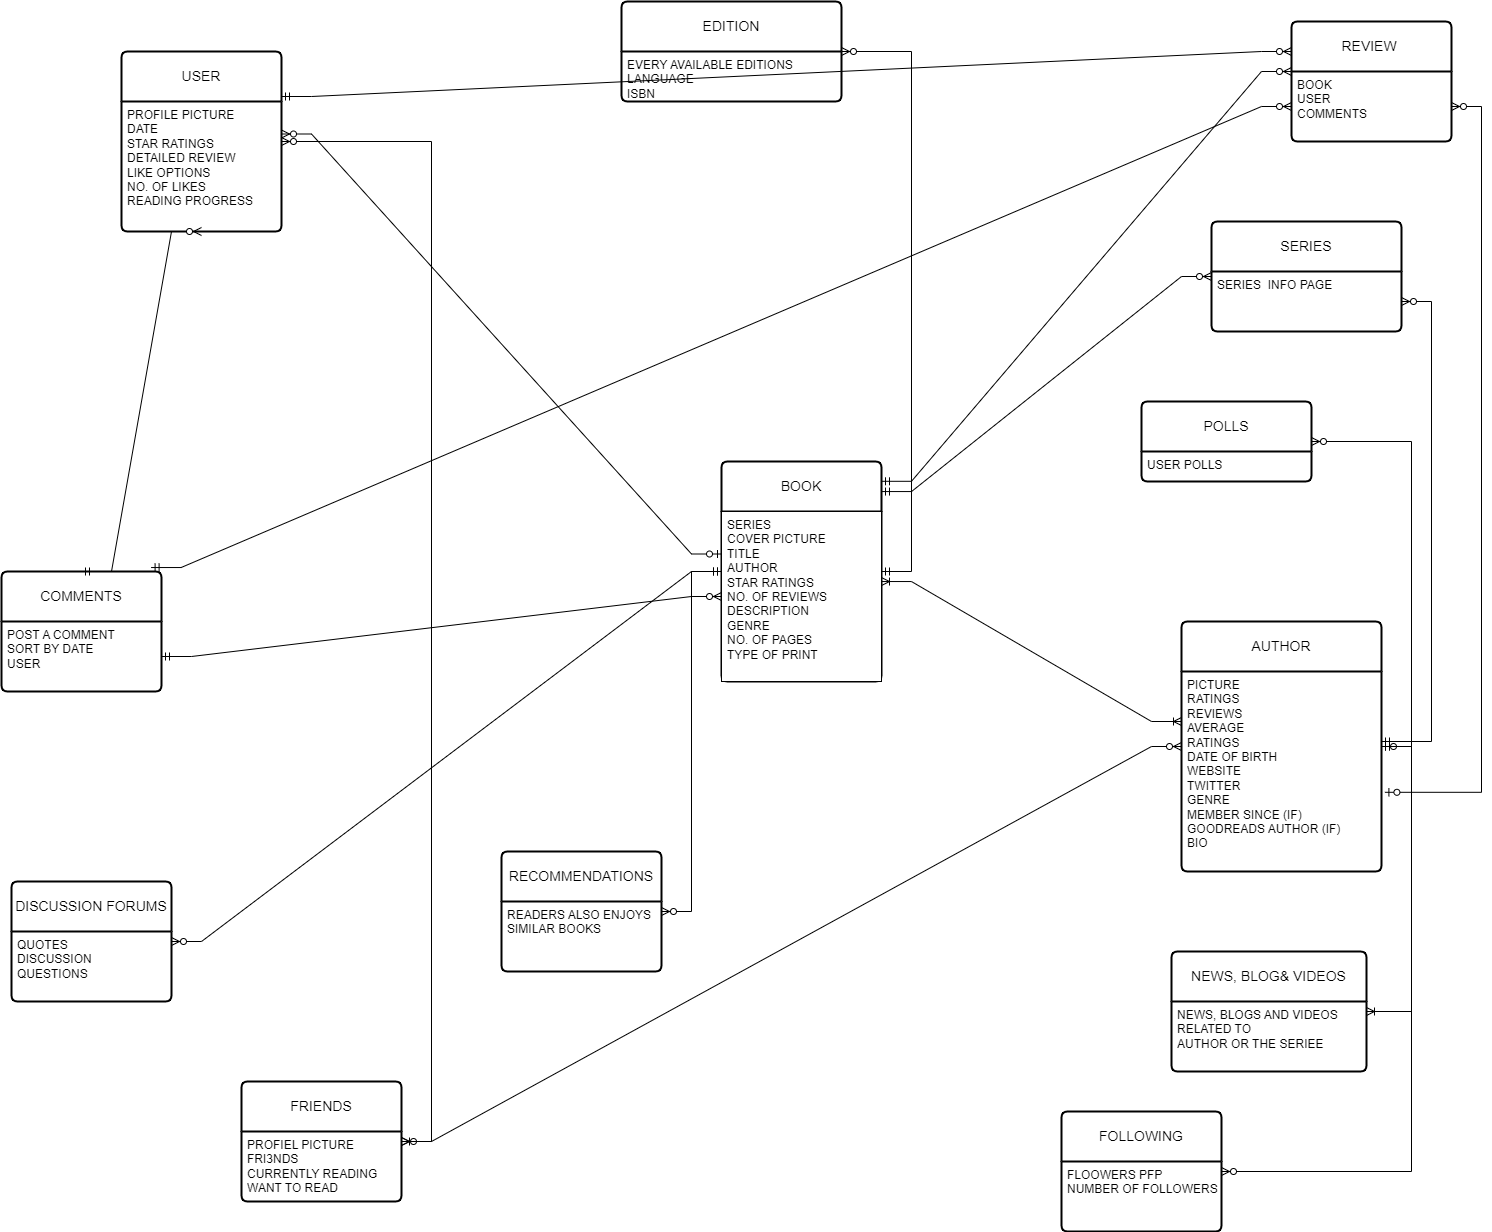

The diagram above was exported from draw.io. Its source (the exported page's mxGraphModel, read from the mxfile embedded in the PNG):
<mxGraphModel dx="2950" dy="1068" grid="1" gridSize="10" guides="1" tooltips="1" connect="1" arrows="1" fold="1" page="1" pageScale="1" pageWidth="850" pageHeight="1100" math="0" shadow="0" extFonts="Permanent Marker^https://fonts.googleapis.com/css?family=Permanent+Marker">
  <root>
    <mxCell id="0" />
    <mxCell id="1" parent="0" />
    <mxCell id="C-vyLk0tnHw3VtMMgP7b-12" value="" style="edgeStyle=entityRelationEdgeStyle;endArrow=ERzeroToMany;startArrow=ERone;endFill=1;startFill=0;labelBackgroundColor=none;fontColor=default;" parent="1" target="C-vyLk0tnHw3VtMMgP7b-17" edge="1">
      <mxGeometry width="100" height="100" relative="1" as="geometry">
        <mxPoint x="700" y="165.0000000000001" as="sourcePoint" />
        <mxPoint x="460" y="205" as="targetPoint" />
      </mxGeometry>
    </mxCell>
    <mxCell id="ELzNbjJ8xUysJeSoHZl8-14" value="BOOK" style="swimlane;childLayout=stackLayout;horizontal=1;startSize=50;horizontalStack=0;rounded=1;fontSize=14;fontStyle=0;strokeWidth=2;resizeParent=0;resizeLast=1;shadow=0;dashed=0;align=center;arcSize=4;whiteSpace=wrap;html=1;labelBackgroundColor=none;" vertex="1" parent="1">
      <mxGeometry x="10" y="520" width="160" height="220" as="geometry" />
    </mxCell>
    <mxCell id="ELzNbjJ8xUysJeSoHZl8-15" value="SERIES&lt;br&gt;COVER PICTURE&lt;br&gt;TITLE&lt;br&gt;AUTHOR&lt;br&gt;STAR RATINGS&lt;br&gt;NO. OF REVIEWS&lt;br&gt;DESCRIPTION&lt;br&gt;GENRE&lt;br&gt;NO. OF PAGES&lt;br&gt;TYPE OF PRINT" style="align=left;spacingLeft=4;fontSize=12;verticalAlign=top;resizable=0;rotatable=0;part=1;html=1;labelBackgroundColor=none;" vertex="1" parent="ELzNbjJ8xUysJeSoHZl8-14">
      <mxGeometry y="50" width="160" height="170" as="geometry" />
    </mxCell>
    <mxCell id="ELzNbjJ8xUysJeSoHZl8-17" value="AUTHOR" style="swimlane;childLayout=stackLayout;horizontal=1;startSize=50;horizontalStack=0;rounded=1;fontSize=14;fontStyle=0;strokeWidth=2;resizeParent=0;resizeLast=1;shadow=0;dashed=0;align=center;arcSize=4;whiteSpace=wrap;html=1;labelBackgroundColor=none;" vertex="1" parent="1">
      <mxGeometry x="470" y="680" width="200" height="250" as="geometry" />
    </mxCell>
    <mxCell id="ELzNbjJ8xUysJeSoHZl8-18" value="PICTURE&lt;br&gt;RATINGS&lt;br&gt;REVIEWS&lt;br&gt;AVERAGE&lt;br&gt;RATINGS&lt;br&gt;DATE OF BIRTH&lt;br&gt;WEBSITE&lt;br&gt;TWITTER&lt;br&gt;GENRE&lt;br&gt;MEMBER SINCE (IF)&lt;br&gt;GOODREADS AUTHOR (IF)&lt;br&gt;BIO" style="align=left;strokeColor=none;fillColor=none;spacingLeft=4;fontSize=12;verticalAlign=top;resizable=0;rotatable=0;part=1;html=1;labelBackgroundColor=none;" vertex="1" parent="ELzNbjJ8xUysJeSoHZl8-17">
      <mxGeometry y="50" width="200" height="200" as="geometry" />
    </mxCell>
    <mxCell id="ELzNbjJ8xUysJeSoHZl8-24" value="SERIES" style="swimlane;childLayout=stackLayout;horizontal=1;startSize=50;horizontalStack=0;rounded=1;fontSize=14;fontStyle=0;strokeWidth=2;resizeParent=0;resizeLast=1;shadow=0;dashed=0;align=center;arcSize=4;whiteSpace=wrap;html=1;labelBackgroundColor=none;" vertex="1" parent="1">
      <mxGeometry x="500" y="280" width="190" height="110" as="geometry" />
    </mxCell>
    <mxCell id="ELzNbjJ8xUysJeSoHZl8-25" value="SERIES&amp;nbsp; INFO PAGE&lt;br&gt;" style="align=left;strokeColor=none;fillColor=none;spacingLeft=4;fontSize=12;verticalAlign=top;resizable=0;rotatable=0;part=1;html=1;labelBackgroundColor=none;" vertex="1" parent="ELzNbjJ8xUysJeSoHZl8-24">
      <mxGeometry y="50" width="190" height="60" as="geometry" />
    </mxCell>
    <mxCell id="ELzNbjJ8xUysJeSoHZl8-28" value="" style="edgeStyle=entityRelationEdgeStyle;fontSize=12;html=1;endArrow=ERoneToMany;startArrow=ERoneToMany;rounded=0;entryX=0;entryY=0.25;entryDx=0;entryDy=0;exitX=1;exitY=0.412;exitDx=0;exitDy=0;exitPerimeter=0;labelBackgroundColor=none;fontColor=default;" edge="1" parent="1" source="ELzNbjJ8xUysJeSoHZl8-15" target="ELzNbjJ8xUysJeSoHZl8-18">
      <mxGeometry width="100" height="100" relative="1" as="geometry">
        <mxPoint x="190" y="700" as="sourcePoint" />
        <mxPoint x="290" y="600" as="targetPoint" />
        <Array as="points">
          <mxPoint x="170" y="710" />
        </Array>
      </mxGeometry>
    </mxCell>
    <mxCell id="ELzNbjJ8xUysJeSoHZl8-31" value="" style="edgeStyle=entityRelationEdgeStyle;fontSize=12;html=1;endArrow=ERzeroToMany;startArrow=ERmandOne;rounded=0;exitX=1;exitY=0.35;exitDx=0;exitDy=0;exitPerimeter=0;labelBackgroundColor=none;fontColor=default;" edge="1" parent="1" source="ELzNbjJ8xUysJeSoHZl8-18" target="ELzNbjJ8xUysJeSoHZl8-25">
      <mxGeometry width="100" height="100" relative="1" as="geometry">
        <mxPoint x="550" y="750" as="sourcePoint" />
        <mxPoint x="640" y="620" as="targetPoint" />
        <Array as="points">
          <mxPoint x="710" y="660" />
          <mxPoint x="700" y="640" />
          <mxPoint x="650" y="540" />
        </Array>
      </mxGeometry>
    </mxCell>
    <mxCell id="ELzNbjJ8xUysJeSoHZl8-36" value="" style="edgeStyle=entityRelationEdgeStyle;fontSize=12;html=1;endArrow=ERzeroToMany;startArrow=ERmandOne;rounded=0;exitX=1;exitY=0.118;exitDx=0;exitDy=0;exitPerimeter=0;labelBackgroundColor=none;fontColor=default;" edge="1" parent="1" target="ELzNbjJ8xUysJeSoHZl8-24">
      <mxGeometry width="100" height="100" relative="1" as="geometry">
        <mxPoint x="170" y="550.06" as="sourcePoint" />
        <mxPoint x="310" y="440" as="targetPoint" />
        <Array as="points">
          <mxPoint x="230" y="470" />
        </Array>
      </mxGeometry>
    </mxCell>
    <mxCell id="ELzNbjJ8xUysJeSoHZl8-37" value="REVIEW&amp;nbsp;" style="swimlane;childLayout=stackLayout;horizontal=1;startSize=50;horizontalStack=0;rounded=1;fontSize=14;fontStyle=0;strokeWidth=2;resizeParent=0;resizeLast=1;shadow=0;dashed=0;align=center;arcSize=4;whiteSpace=wrap;html=1;labelBackgroundColor=none;" vertex="1" parent="1">
      <mxGeometry x="580" y="80" width="160" height="120" as="geometry" />
    </mxCell>
    <mxCell id="ELzNbjJ8xUysJeSoHZl8-38" value="BOOK&lt;br&gt;USER&lt;br&gt;COMMENTS" style="align=left;strokeColor=none;fillColor=none;spacingLeft=4;fontSize=12;verticalAlign=top;resizable=0;rotatable=0;part=1;html=1;labelBackgroundColor=none;" vertex="1" parent="ELzNbjJ8xUysJeSoHZl8-37">
      <mxGeometry y="50" width="160" height="70" as="geometry" />
    </mxCell>
    <mxCell id="ELzNbjJ8xUysJeSoHZl8-39" value="USER" style="swimlane;childLayout=stackLayout;horizontal=1;startSize=50;horizontalStack=0;rounded=1;fontSize=14;fontStyle=0;strokeWidth=2;resizeParent=0;resizeLast=1;shadow=0;dashed=0;align=center;arcSize=4;whiteSpace=wrap;html=1;labelBackgroundColor=none;" vertex="1" parent="1">
      <mxGeometry x="-590" y="110" width="160" height="180" as="geometry" />
    </mxCell>
    <mxCell id="ELzNbjJ8xUysJeSoHZl8-40" value="PROFILE PICTURE&lt;br&gt;DATE&lt;br&gt;STAR RATINGS&lt;br&gt;DETAILED REVIEW&lt;br&gt;LIKE OPTIONS&lt;br&gt;NO. OF LIKES&lt;br&gt;READING PROGRESS" style="align=left;strokeColor=none;fillColor=none;spacingLeft=4;fontSize=12;verticalAlign=top;resizable=0;rotatable=0;part=1;html=1;labelBackgroundColor=none;" vertex="1" parent="ELzNbjJ8xUysJeSoHZl8-39">
      <mxGeometry y="50" width="160" height="130" as="geometry" />
    </mxCell>
    <mxCell id="ELzNbjJ8xUysJeSoHZl8-41" value="" style="edgeStyle=entityRelationEdgeStyle;fontSize=12;html=1;endArrow=ERzeroToMany;startArrow=ERmandOne;rounded=0;exitX=1;exitY=0.09;exitDx=0;exitDy=0;exitPerimeter=0;entryX=0;entryY=0;entryDx=0;entryDy=0;labelBackgroundColor=none;fontColor=default;" edge="1" parent="1" source="ELzNbjJ8xUysJeSoHZl8-14" target="ELzNbjJ8xUysJeSoHZl8-38">
      <mxGeometry width="100" height="100" relative="1" as="geometry">
        <mxPoint x="290.0000000000004" y="470" as="sourcePoint" />
        <mxPoint x="399.92" y="330" as="targetPoint" />
        <Array as="points">
          <mxPoint x="279.92" y="470" />
          <mxPoint x="490" y="320" />
        </Array>
      </mxGeometry>
    </mxCell>
    <mxCell id="ELzNbjJ8xUysJeSoHZl8-46" value="" style="edgeStyle=entityRelationEdgeStyle;fontSize=12;html=1;endArrow=ERzeroToMany;startArrow=ERzeroToOne;rounded=0;exitX=1.017;exitY=0.604;exitDx=0;exitDy=0;exitPerimeter=0;labelBackgroundColor=none;fontColor=default;" edge="1" parent="1" source="ELzNbjJ8xUysJeSoHZl8-18" target="ELzNbjJ8xUysJeSoHZl8-38">
      <mxGeometry width="100" height="100" relative="1" as="geometry">
        <mxPoint x="240" y="500" as="sourcePoint" />
        <mxPoint x="275" y="230" as="targetPoint" />
        <Array as="points">
          <mxPoint x="320" y="550" />
        </Array>
      </mxGeometry>
    </mxCell>
    <mxCell id="ELzNbjJ8xUysJeSoHZl8-48" value="COMMENTS" style="swimlane;childLayout=stackLayout;horizontal=1;startSize=50;horizontalStack=0;rounded=1;fontSize=14;fontStyle=0;strokeWidth=2;resizeParent=0;resizeLast=1;shadow=0;dashed=0;align=center;arcSize=4;whiteSpace=wrap;html=1;labelBackgroundColor=none;" vertex="1" parent="1">
      <mxGeometry x="-710" y="630" width="160" height="120" as="geometry" />
    </mxCell>
    <mxCell id="ELzNbjJ8xUysJeSoHZl8-49" value="POST A COMMENT&lt;br&gt;SORT BY DATE&lt;br&gt;USER&lt;br&gt;" style="align=left;strokeColor=none;fillColor=none;spacingLeft=4;fontSize=12;verticalAlign=top;resizable=0;rotatable=0;part=1;html=1;labelBackgroundColor=none;" vertex="1" parent="ELzNbjJ8xUysJeSoHZl8-48">
      <mxGeometry y="50" width="160" height="70" as="geometry" />
    </mxCell>
    <mxCell id="ELzNbjJ8xUysJeSoHZl8-50" value="" style="edgeStyle=entityRelationEdgeStyle;fontSize=12;html=1;endArrow=ERzeroToMany;startArrow=ERzeroToOne;rounded=0;exitX=0;exitY=0.25;exitDx=0;exitDy=0;entryX=1;entryY=0.25;entryDx=0;entryDy=0;labelBackgroundColor=none;fontColor=default;" edge="1" parent="1" source="ELzNbjJ8xUysJeSoHZl8-15" target="ELzNbjJ8xUysJeSoHZl8-40">
      <mxGeometry width="100" height="100" relative="1" as="geometry">
        <mxPoint x="107.44" y="488.81" as="sourcePoint" />
        <mxPoint x="-90.00000000000006" y="230.00000000000006" as="targetPoint" />
        <Array as="points">
          <mxPoint x="-82.56" y="488.81" />
          <mxPoint x="-142.56" y="538.81" />
        </Array>
      </mxGeometry>
    </mxCell>
    <mxCell id="ELzNbjJ8xUysJeSoHZl8-51" value="" style="edgeStyle=entityRelationEdgeStyle;fontSize=12;html=1;endArrow=ERzeroToMany;startArrow=ERmandOne;rounded=0;entryX=0;entryY=0.25;entryDx=0;entryDy=0;exitX=1;exitY=0.25;exitDx=0;exitDy=0;labelBackgroundColor=none;fontColor=default;" edge="1" parent="1" source="ELzNbjJ8xUysJeSoHZl8-39" target="ELzNbjJ8xUysJeSoHZl8-37">
      <mxGeometry width="100" height="100" relative="1" as="geometry">
        <mxPoint x="-50" y="220" as="sourcePoint" />
        <mxPoint x="210" y="160" as="targetPoint" />
        <Array as="points">
          <mxPoint x="150" y="200" />
        </Array>
      </mxGeometry>
    </mxCell>
    <mxCell id="ELzNbjJ8xUysJeSoHZl8-52" value="" style="edgeStyle=entityRelationEdgeStyle;fontSize=12;html=1;endArrow=ERzeroToMany;startArrow=ERmandOne;rounded=0;entryX=0;entryY=0.5;entryDx=0;entryDy=0;exitX=1;exitY=0.5;exitDx=0;exitDy=0;labelBackgroundColor=none;fontColor=default;" edge="1" parent="1" source="ELzNbjJ8xUysJeSoHZl8-49" target="ELzNbjJ8xUysJeSoHZl8-15">
      <mxGeometry width="100" height="100" relative="1" as="geometry">
        <mxPoint x="-190" y="530" as="sourcePoint" />
        <mxPoint x="-90" y="430" as="targetPoint" />
      </mxGeometry>
    </mxCell>
    <mxCell id="ELzNbjJ8xUysJeSoHZl8-53" value="" style="edgeStyle=entityRelationEdgeStyle;fontSize=12;html=1;endArrow=ERzeroToMany;startArrow=ERmandOne;rounded=0;exitX=0.5;exitY=0;exitDx=0;exitDy=0;entryX=0.5;entryY=1;entryDx=0;entryDy=0;labelBackgroundColor=none;fontColor=default;" edge="1" parent="1" source="ELzNbjJ8xUysJeSoHZl8-48" target="ELzNbjJ8xUysJeSoHZl8-40">
      <mxGeometry width="100" height="100" relative="1" as="geometry">
        <mxPoint x="-190" y="530" as="sourcePoint" />
        <mxPoint x="-90" y="430" as="targetPoint" />
      </mxGeometry>
    </mxCell>
    <mxCell id="ELzNbjJ8xUysJeSoHZl8-54" value="" style="edgeStyle=entityRelationEdgeStyle;fontSize=12;html=1;endArrow=ERzeroToMany;startArrow=ERmandOne;rounded=0;exitX=0.935;exitY=-0.033;exitDx=0;exitDy=0;exitPerimeter=0;entryX=0;entryY=0.5;entryDx=0;entryDy=0;labelBackgroundColor=none;fontColor=default;" edge="1" parent="1" source="ELzNbjJ8xUysJeSoHZl8-48" target="ELzNbjJ8xUysJeSoHZl8-38">
      <mxGeometry width="100" height="100" relative="1" as="geometry">
        <mxPoint x="50" y="510" as="sourcePoint" />
        <mxPoint x="140" y="410" as="targetPoint" />
      </mxGeometry>
    </mxCell>
    <mxCell id="ELzNbjJ8xUysJeSoHZl8-55" value="RECOMMENDATIONS" style="swimlane;childLayout=stackLayout;horizontal=1;startSize=50;horizontalStack=0;rounded=1;fontSize=14;fontStyle=0;strokeWidth=2;resizeParent=0;resizeLast=1;shadow=0;dashed=0;align=center;arcSize=4;whiteSpace=wrap;html=1;labelBackgroundColor=none;" vertex="1" parent="1">
      <mxGeometry x="-210" y="910" width="160" height="120" as="geometry" />
    </mxCell>
    <mxCell id="ELzNbjJ8xUysJeSoHZl8-56" value="READERS ALSO ENJOYS&lt;br&gt;SIMILAR BOOKS" style="align=left;strokeColor=none;fillColor=none;spacingLeft=4;fontSize=12;verticalAlign=top;resizable=0;rotatable=0;part=1;html=1;labelBackgroundColor=none;" vertex="1" parent="ELzNbjJ8xUysJeSoHZl8-55">
      <mxGeometry y="50" width="160" height="70" as="geometry" />
    </mxCell>
    <mxCell id="ELzNbjJ8xUysJeSoHZl8-57" value="" style="edgeStyle=entityRelationEdgeStyle;fontSize=12;html=1;endArrow=ERzeroToMany;startArrow=ERmandOne;rounded=0;labelBackgroundColor=none;fontColor=default;" edge="1" parent="1" source="ELzNbjJ8xUysJeSoHZl8-14" target="ELzNbjJ8xUysJeSoHZl8-55">
      <mxGeometry width="100" height="100" relative="1" as="geometry">
        <mxPoint x="20" y="490" as="sourcePoint" />
        <mxPoint x="120" y="390" as="targetPoint" />
      </mxGeometry>
    </mxCell>
    <mxCell id="ELzNbjJ8xUysJeSoHZl8-58" value="EDITION" style="swimlane;childLayout=stackLayout;horizontal=1;startSize=50;horizontalStack=0;rounded=1;fontSize=14;fontStyle=0;strokeWidth=2;resizeParent=0;resizeLast=1;shadow=0;dashed=0;align=center;arcSize=4;whiteSpace=wrap;html=1;labelBackgroundColor=none;" vertex="1" parent="1">
      <mxGeometry x="-90" y="60" width="220" height="100" as="geometry" />
    </mxCell>
    <mxCell id="ELzNbjJ8xUysJeSoHZl8-59" value="EVERY AVAILABLE EDITIONS&lt;br&gt;LANGUAGE&lt;br&gt;ISBN" style="align=left;strokeColor=none;fillColor=none;spacingLeft=4;fontSize=12;verticalAlign=top;resizable=0;rotatable=0;part=1;html=1;labelBackgroundColor=none;" vertex="1" parent="ELzNbjJ8xUysJeSoHZl8-58">
      <mxGeometry y="50" width="220" height="50" as="geometry" />
    </mxCell>
    <mxCell id="ELzNbjJ8xUysJeSoHZl8-60" value="" style="edgeStyle=entityRelationEdgeStyle;fontSize=12;html=1;endArrow=ERzeroToMany;startArrow=ERmandOne;rounded=0;labelBackgroundColor=none;fontColor=default;" edge="1" parent="1" source="ELzNbjJ8xUysJeSoHZl8-14" target="ELzNbjJ8xUysJeSoHZl8-58">
      <mxGeometry width="100" height="100" relative="1" as="geometry">
        <mxPoint x="20" y="490" as="sourcePoint" />
        <mxPoint x="120" y="390" as="targetPoint" />
        <Array as="points">
          <mxPoint x="90" y="540" />
        </Array>
      </mxGeometry>
    </mxCell>
    <mxCell id="ELzNbjJ8xUysJeSoHZl8-61" value="DISCUSSION FORUMS" style="swimlane;childLayout=stackLayout;horizontal=1;startSize=50;horizontalStack=0;rounded=1;fontSize=14;fontStyle=0;strokeWidth=2;resizeParent=0;resizeLast=1;shadow=0;dashed=0;align=center;arcSize=4;whiteSpace=wrap;html=1;labelBackgroundColor=none;" vertex="1" parent="1">
      <mxGeometry x="-700" y="940" width="160" height="120" as="geometry" />
    </mxCell>
    <mxCell id="ELzNbjJ8xUysJeSoHZl8-62" value="QUOTES&lt;br&gt;DISCUSSION&lt;br&gt;QUESTIONS" style="align=left;strokeColor=none;fillColor=none;spacingLeft=4;fontSize=12;verticalAlign=top;resizable=0;rotatable=0;part=1;html=1;labelBackgroundColor=none;" vertex="1" parent="ELzNbjJ8xUysJeSoHZl8-61">
      <mxGeometry y="50" width="160" height="70" as="geometry" />
    </mxCell>
    <mxCell id="ELzNbjJ8xUysJeSoHZl8-64" value="" style="edgeStyle=entityRelationEdgeStyle;fontSize=12;html=1;endArrow=ERzeroToMany;startArrow=ERmandOne;rounded=0;labelBackgroundColor=none;fontColor=default;" edge="1" parent="1" source="ELzNbjJ8xUysJeSoHZl8-14" target="ELzNbjJ8xUysJeSoHZl8-61">
      <mxGeometry width="100" height="100" relative="1" as="geometry">
        <mxPoint x="20" y="490" as="sourcePoint" />
        <mxPoint x="120" y="390" as="targetPoint" />
      </mxGeometry>
    </mxCell>
    <mxCell id="ELzNbjJ8xUysJeSoHZl8-65" value="FOLLOWING" style="swimlane;childLayout=stackLayout;horizontal=1;startSize=50;horizontalStack=0;rounded=1;fontSize=14;fontStyle=0;strokeWidth=2;resizeParent=0;resizeLast=1;shadow=0;dashed=0;align=center;arcSize=4;whiteSpace=wrap;html=1;" vertex="1" parent="1">
      <mxGeometry x="350" y="1170" width="160" height="120" as="geometry" />
    </mxCell>
    <mxCell id="ELzNbjJ8xUysJeSoHZl8-66" value="FLOOWERS PFP&lt;br&gt;NUMBER OF FOLLOWERS" style="align=left;strokeColor=none;fillColor=none;spacingLeft=4;fontSize=12;verticalAlign=top;resizable=0;rotatable=0;part=1;html=1;" vertex="1" parent="ELzNbjJ8xUysJeSoHZl8-65">
      <mxGeometry y="50" width="160" height="70" as="geometry" />
    </mxCell>
    <mxCell id="ELzNbjJ8xUysJeSoHZl8-67" value="" style="edgeStyle=entityRelationEdgeStyle;fontSize=12;html=1;endArrow=ERzeroToMany;startArrow=ERmandOne;rounded=0;" edge="1" parent="1" source="ELzNbjJ8xUysJeSoHZl8-17" target="ELzNbjJ8xUysJeSoHZl8-65">
      <mxGeometry width="100" height="100" relative="1" as="geometry">
        <mxPoint x="150" y="1170" as="sourcePoint" />
        <mxPoint x="250" y="1070" as="targetPoint" />
      </mxGeometry>
    </mxCell>
    <mxCell id="ELzNbjJ8xUysJeSoHZl8-68" value="FRIENDS" style="swimlane;childLayout=stackLayout;horizontal=1;startSize=50;horizontalStack=0;rounded=1;fontSize=14;fontStyle=0;strokeWidth=2;resizeParent=0;resizeLast=1;shadow=0;dashed=0;align=center;arcSize=4;whiteSpace=wrap;html=1;" vertex="1" parent="1">
      <mxGeometry x="-470" y="1140" width="160" height="120" as="geometry" />
    </mxCell>
    <mxCell id="ELzNbjJ8xUysJeSoHZl8-69" value="PROFIEL PICTURE&lt;br&gt;FRI3NDS&lt;br&gt;CURRENTLY READING&lt;br&gt;WANT TO READ" style="align=left;strokeColor=none;fillColor=none;spacingLeft=4;fontSize=12;verticalAlign=top;resizable=0;rotatable=0;part=1;html=1;" vertex="1" parent="ELzNbjJ8xUysJeSoHZl8-68">
      <mxGeometry y="50" width="160" height="70" as="geometry" />
    </mxCell>
    <mxCell id="ELzNbjJ8xUysJeSoHZl8-70" value="" style="edgeStyle=entityRelationEdgeStyle;fontSize=12;html=1;endArrow=ERzeroToMany;endFill=1;startArrow=ERzeroToMany;rounded=0;" edge="1" parent="1" source="ELzNbjJ8xUysJeSoHZl8-68" target="ELzNbjJ8xUysJeSoHZl8-17">
      <mxGeometry width="100" height="100" relative="1" as="geometry">
        <mxPoint x="-20" y="1000" as="sourcePoint" />
        <mxPoint x="80" y="900" as="targetPoint" />
      </mxGeometry>
    </mxCell>
    <mxCell id="ELzNbjJ8xUysJeSoHZl8-71" value="" style="edgeStyle=entityRelationEdgeStyle;fontSize=12;html=1;endArrow=ERoneToMany;startArrow=ERzeroToMany;rounded=0;" edge="1" parent="1" source="ELzNbjJ8xUysJeSoHZl8-39" target="ELzNbjJ8xUysJeSoHZl8-68">
      <mxGeometry width="100" height="100" relative="1" as="geometry">
        <mxPoint x="-80" y="1040" as="sourcePoint" />
        <mxPoint x="20" y="940" as="targetPoint" />
      </mxGeometry>
    </mxCell>
    <mxCell id="ELzNbjJ8xUysJeSoHZl8-76" value="POLLS" style="swimlane;childLayout=stackLayout;horizontal=1;startSize=50;horizontalStack=0;rounded=1;fontSize=14;fontStyle=0;strokeWidth=2;resizeParent=0;resizeLast=1;shadow=0;dashed=0;align=center;arcSize=4;whiteSpace=wrap;html=1;" vertex="1" parent="1">
      <mxGeometry x="430" y="460" width="170" height="80" as="geometry" />
    </mxCell>
    <mxCell id="ELzNbjJ8xUysJeSoHZl8-77" value="USER POLLS" style="align=left;strokeColor=none;fillColor=none;spacingLeft=4;fontSize=12;verticalAlign=top;resizable=0;rotatable=0;part=1;html=1;" vertex="1" parent="ELzNbjJ8xUysJeSoHZl8-76">
      <mxGeometry y="50" width="170" height="30" as="geometry" />
    </mxCell>
    <mxCell id="ELzNbjJ8xUysJeSoHZl8-80" value="" style="edgeStyle=entityRelationEdgeStyle;fontSize=12;html=1;endArrow=ERzeroToMany;startArrow=ERzeroToOne;rounded=0;" edge="1" parent="1" source="ELzNbjJ8xUysJeSoHZl8-17" target="ELzNbjJ8xUysJeSoHZl8-76">
      <mxGeometry width="100" height="100" relative="1" as="geometry">
        <mxPoint x="300" y="590" as="sourcePoint" />
        <mxPoint x="400" y="490" as="targetPoint" />
        <Array as="points">
          <mxPoint x="680" y="810" />
        </Array>
      </mxGeometry>
    </mxCell>
    <mxCell id="ELzNbjJ8xUysJeSoHZl8-82" value="NEWS, BLOG&amp;amp; VIDEOS" style="swimlane;childLayout=stackLayout;horizontal=1;startSize=50;horizontalStack=0;rounded=1;fontSize=14;fontStyle=0;strokeWidth=2;resizeParent=0;resizeLast=1;shadow=0;dashed=0;align=center;arcSize=4;whiteSpace=wrap;html=1;" vertex="1" parent="1">
      <mxGeometry x="460" y="1010" width="195" height="120" as="geometry" />
    </mxCell>
    <mxCell id="ELzNbjJ8xUysJeSoHZl8-83" value="NEWS, BLOGS AND VIDEOS &lt;br&gt;RELATED TO &lt;br&gt;AUTHOR OR THE SERIEE" style="align=left;strokeColor=none;fillColor=none;spacingLeft=4;fontSize=12;verticalAlign=top;resizable=0;rotatable=0;part=1;html=1;" vertex="1" parent="ELzNbjJ8xUysJeSoHZl8-82">
      <mxGeometry y="50" width="195" height="70" as="geometry" />
    </mxCell>
    <mxCell id="ELzNbjJ8xUysJeSoHZl8-84" value="" style="edgeStyle=entityRelationEdgeStyle;fontSize=12;html=1;endArrow=ERoneToMany;startArrow=ERmandOne;rounded=0;" edge="1" parent="1" source="ELzNbjJ8xUysJeSoHZl8-17" target="ELzNbjJ8xUysJeSoHZl8-82">
      <mxGeometry width="100" height="100" relative="1" as="geometry">
        <mxPoint x="90" y="720" as="sourcePoint" />
        <mxPoint x="190" y="620" as="targetPoint" />
      </mxGeometry>
    </mxCell>
  </root>
</mxGraphModel>